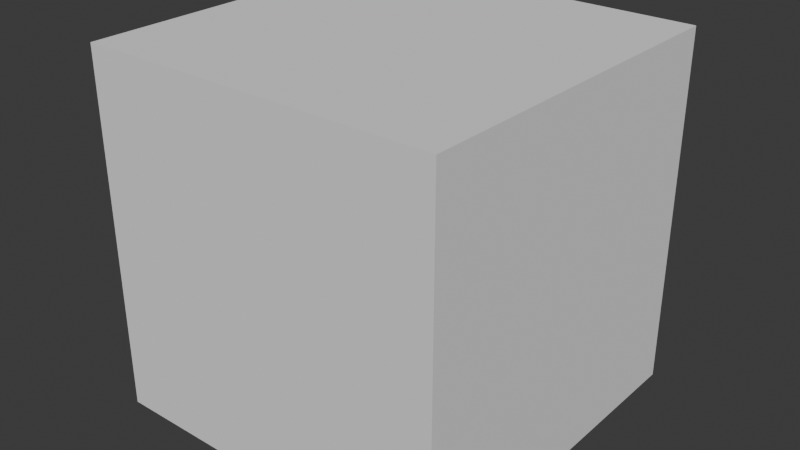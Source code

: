 # Source: bank.blend  (saved by Blender 4.4.32; exported with 4.5.12 LTS)
import bpy
from mathutils import Matrix  # noqa: F401  (used for matrix-valued properties, if any)

bpy.ops.wm.read_factory_settings(use_empty=True)
scene = bpy.context.scene
scene.name = 'Scene'

# ---- collections
col_collection = bpy.data.collections.new('Collection'); scene.collection.children.link(col_collection)

# ---- world
world_world = bpy.data.worlds.new('World'); scene.world = world_world
world_world.use_nodes = True; world_world.node_tree.nodes.clear()
_N = world_world.node_tree.nodes; _L = world_world.node_tree.links
n0 = _N.new('ShaderNodeOutputWorld'); n0.name = 'World Output'; n0.location = (300, 300)
n1 = _N.new('ShaderNodeBackground'); n1.name = 'Background'; n1.location = (10, 300)
n1.inputs[0].default_value = (0.05088, 0.05088, 0.05088, 1.0)
_L.new(n1.outputs[0], n0.inputs[0])
n0.is_active_output = True
world_world.color = (0.05088, 0.05088, 0.05088)
world_world.sun_shadow_jitter_overblur = 0.0

# ---- meshes
me_cube_001 = bpy.data.meshes.new('Cube.001')
me_cube_001.from_pydata([(-1.0, -1.0, -1.0), (-1.0, -1.0, 1.0), (-1.0, 1.0, -1.0), (-1.0, 1.0, 1.0), (1.0, -1.0, -1.0), (1.0, -1.0, 1.0), (1.0, 1.0, -1.0), (1.0, 1.0, 1.0)], [], [(0, 1, 3, 2), (2, 3, 7, 6), (6, 7, 5, 4), (4, 5, 1, 0), (2, 6, 4, 0), (7, 3, 1, 5)])
_uv = me_cube_001.uv_layers.new(name='UVMap')
_uv.uv.foreach_set('vector', [0.375, 0.0, 0.625, 0.0, 0.625, 0.25, 0.375, 0.25, 0.375, 0.25, 0.625, 0.25, 0.625, 0.5, 0.375, 0.5, 0.375, 0.5, 0.625, 0.5, 0.625, 0.75, 0.375, 0.75, 0.375, 0.75, 0.625, 0.75, 0.625, 1.0, 0.375, 1.0, 0.125, 0.5, 0.375, 0.5, 0.375, 0.75, 0.125, 0.75, 0.625, 0.5, 0.875, 0.5, 0.875, 0.75, 0.625, 0.75])
me_cube_001.update()

# ---- objects
ob_cube = bpy.data.objects.new('Cube', me_cube_001)
ob_empty = bpy.data.objects.new('Empty', None)

# ---- transforms, parenting, visibility, modifiers, constraints
ob_cube.location = (0.0, 0.0, 0.0)
ob_cube.scale = (0.6542, 0.6542, 0.6542)
ob_empty.location = (0.0, 0.0, 0.0)
ob_empty.rotation_euler = (1.571, 0.0, 0.0)
ob_empty.empty_display_type = 'IMAGE'
ob_empty.empty_display_size = 5.0

# ---- collection membership
col_collection.objects.link(ob_cube)
col_collection.objects.link(ob_empty)

# ---- scene / render settings (as saved in the file)
scene.frame_start = 1; scene.frame_end = 250; scene.frame_set(1)
scene.render.engine = 'BLENDER_EEVEE_NEXT'
bpy.context.view_layer.update()

# ---- added for rendering (the .blend has no active camera and no usable light): camera, sun
cam_auto = bpy.data.cameras.new('AutoCamera')
cam_auto.lens = 50.0
cam_auto.sensor_width = 36.0
cam_auto.clip_end = 1000.0
ob_auto_camera = bpy.data.objects.new('AutoCamera', cam_auto)
scene.collection.objects.link(ob_auto_camera)
ob_auto_camera.location = (2.09672, -2.51606, 1.67738)
ob_auto_camera.rotation_euler = (1.09748, -7.21219e-08, 0.694738)
scene.camera = ob_auto_camera
light_auto_sun = bpy.data.lights.new('AutoSun', 'SUN')
light_auto_sun.energy = 3.0
light_auto_sun.angle = 0.0523599
ob_auto_sun = bpy.data.objects.new('AutoSun', light_auto_sun)
scene.collection.objects.link(ob_auto_sun)
ob_auto_sun.rotation_euler = (0.872665, 0.174533, 0.523599)
bpy.context.view_layer.update()
